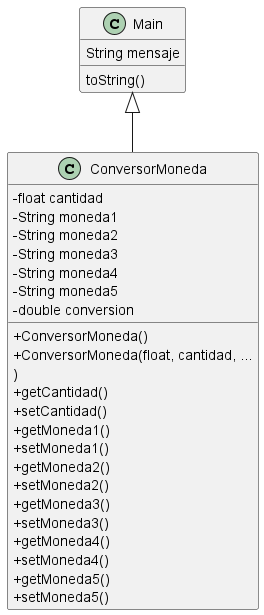

The diagram above was rendered by PlantUML. Its source (embedded in the PNG):
@startuml

skinparam classAttributeIconSize 0

class Main{
 String mensaje
 toString()
}

class ConversorMoneda{
 - float cantidad
 - String moneda1
 - String moneda2
 - String moneda3
 - String moneda4
 - String moneda5
 - double conversion
 + ConversorMoneda()
 + ConversorMoneda(float, cantidad, ...
 )
 + getCantidad()
 + setCantidad()
 + getMoneda1()
 + setMoneda1()
 + getMoneda2()
 + setMoneda2()
 + getMoneda3()
 + setMoneda3()
 + getMoneda4()
 + setMoneda4()
 + getMoneda5()
 + setMoneda5()
}
Main <|-- ConversorMoneda

@enduml